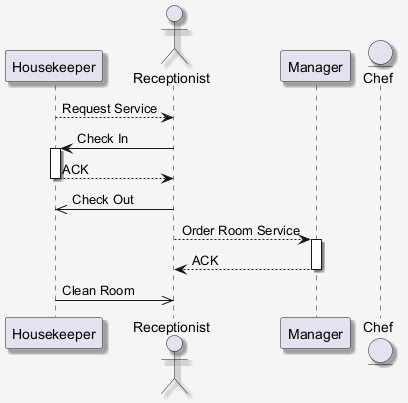

The diagram above was rendered by PlantUML. Its source (embedded in the PNG):
@startuml
skinparam shadowing false
skinparam backgroundColor #F5F5F5
skinparam shadowing true
participant "Housekeeper" as H
actor "Receptionist" as R
participant "Manager" as M
entity "Chef" as C
H --> R : Request Service
R -> H : Check In
activate H
H --> R : ACK
deactivate H
R ->> H : Check Out
R --> M : Order Room Service
activate M
M --> R : ACK
deactivate M
H ->> R : Clean Room
@enduml